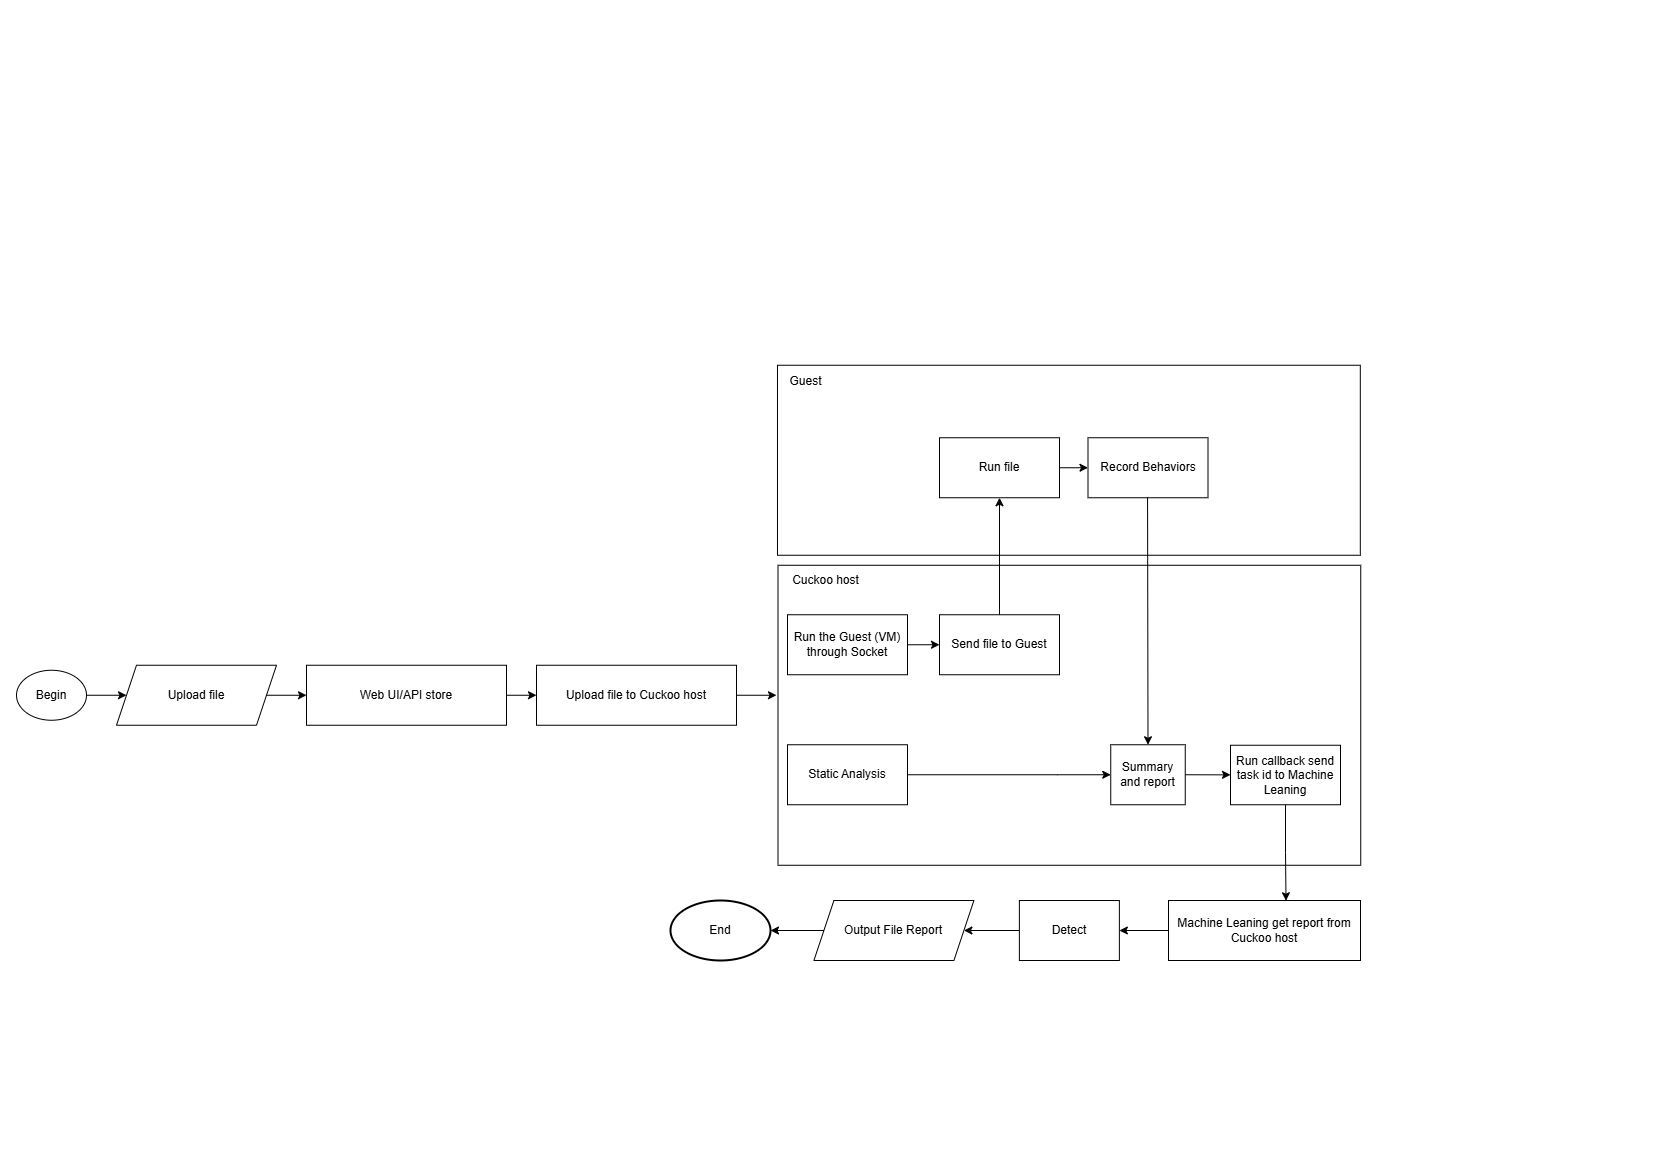

The diagram above was exported from draw.io. Its source (the exported page's mxGraphModel, read from the mxfile embedded in the PNG):
<mxGraphModel dx="1434" dy="738" grid="1" gridSize="10" guides="1" tooltips="1" connect="1" arrows="1" fold="1" page="1" pageScale="1" pageWidth="827" pageHeight="1169" math="0" shadow="0">
  <root>
    <mxCell id="0" />
    <mxCell id="1" parent="0" />
    <mxCell id="7sSF4blHv477PVRj_72G-1" value="Begin" style="ellipse;whiteSpace=wrap;html=1;rotation=0;container=0;" parent="1" vertex="1">
      <mxGeometry x="16" y="669.75" width="70" height="50" as="geometry" />
    </mxCell>
    <mxCell id="7sSF4blHv477PVRj_72G-2" value="Upload file" style="shape=parallelogram;perimeter=parallelogramPerimeter;whiteSpace=wrap;html=1;fixedSize=1;rotation=0;container=0;" parent="1" vertex="1">
      <mxGeometry x="116" y="664.75" width="160" height="60" as="geometry" />
    </mxCell>
    <mxCell id="7sSF4blHv477PVRj_72G-3" value="Web UI/API store" style="rounded=0;whiteSpace=wrap;html=1;rotation=0;container=0;" parent="1" vertex="1">
      <mxGeometry x="306" y="664.75" width="200" height="60" as="geometry" />
    </mxCell>
    <mxCell id="7sSF4blHv477PVRj_72G-4" value="" style="endArrow=classic;html=1;rounded=0;exitX=1;exitY=0.5;exitDx=0;exitDy=0;" parent="1" source="7sSF4blHv477PVRj_72G-2" edge="1">
      <mxGeometry width="50" height="50" relative="1" as="geometry">
        <mxPoint x="401" y="674.75" as="sourcePoint" />
        <mxPoint x="306" y="694.75" as="targetPoint" />
      </mxGeometry>
    </mxCell>
    <mxCell id="7sSF4blHv477PVRj_72G-5" value="" style="endArrow=classic;html=1;rounded=0;exitX=1;exitY=0.5;exitDx=0;exitDy=0;" parent="1" source="7sSF4blHv477PVRj_72G-1" target="7sSF4blHv477PVRj_72G-2" edge="1">
      <mxGeometry width="50" height="50" relative="1" as="geometry">
        <mxPoint x="351" y="414.75" as="sourcePoint" />
        <mxPoint x="301" y="364.75" as="targetPoint" />
      </mxGeometry>
    </mxCell>
    <mxCell id="7sSF4blHv477PVRj_72G-6" value="Upload file to Cuckoo host" style="rounded=0;whiteSpace=wrap;html=1;rotation=0;container=0;" parent="1" vertex="1">
      <mxGeometry x="536" y="664.75" width="200" height="60" as="geometry" />
    </mxCell>
    <mxCell id="7sSF4blHv477PVRj_72G-7" value="" style="endArrow=classic;html=1;rounded=0;exitX=1;exitY=0.5;exitDx=0;exitDy=0;entryX=0;entryY=0.5;entryDx=0;entryDy=0;" parent="1" source="7sSF4blHv477PVRj_72G-3" target="7sSF4blHv477PVRj_72G-6" edge="1">
      <mxGeometry width="50" height="50" relative="1" as="geometry">
        <mxPoint x="451" y="484.75" as="sourcePoint" />
        <mxPoint x="401" y="434.75" as="targetPoint" />
      </mxGeometry>
    </mxCell>
    <mxCell id="7sSF4blHv477PVRj_72G-23" value="" style="edgeStyle=orthogonalEdgeStyle;rounded=0;orthogonalLoop=1;jettySize=auto;html=1;" parent="1" source="7sSF4blHv477PVRj_72G-24" target="7sSF4blHv477PVRj_72G-28" edge="1">
      <mxGeometry relative="1" as="geometry" />
    </mxCell>
    <mxCell id="7sSF4blHv477PVRj_72G-24" value="Machine Leaning get report from Cuckoo host" style="rounded=0;whiteSpace=wrap;html=1;rotation=-90;container=0;" parent="1" vertex="1">
      <mxGeometry x="1061" y="659.75" width="200" height="60" as="geometry" />
    </mxCell>
    <mxCell id="7sSF4blHv477PVRj_72G-26" value="" style="endArrow=classic;html=1;rounded=0;exitX=0.5;exitY=1;exitDx=0;exitDy=0;entryX=0.513;entryY=0.008;entryDx=0;entryDy=0;entryPerimeter=0;" parent="1" source="7sSF4blHv477PVRj_72G-25" target="7sSF4blHv477PVRj_72G-24" edge="1">
      <mxGeometry width="50" height="50" relative="1" as="geometry">
        <mxPoint x="1141" y="359.75" as="sourcePoint" />
        <mxPoint x="1091" y="309.75" as="targetPoint" />
      </mxGeometry>
    </mxCell>
    <mxCell id="7sSF4blHv477PVRj_72G-27" value="" style="edgeStyle=orthogonalEdgeStyle;rounded=0;orthogonalLoop=1;jettySize=auto;html=1;" parent="1" source="7sSF4blHv477PVRj_72G-28" edge="1">
      <mxGeometry relative="1" as="geometry">
        <mxPoint x="1311" y="689.75" as="targetPoint" />
      </mxGeometry>
    </mxCell>
    <mxCell id="7sSF4blHv477PVRj_72G-28" value="Detect" style="rounded=0;whiteSpace=wrap;html=1;rotation=-90;container=0;" parent="1" vertex="1">
      <mxGeometry x="1151" y="659.75" width="200" height="60" as="geometry" />
    </mxCell>
    <mxCell id="7sSF4blHv477PVRj_72G-30" value="End" style="strokeWidth=2;html=1;shape=mxgraph.flowchart.start_1;whiteSpace=wrap;rotation=0;container=0;" parent="1" vertex="1">
      <mxGeometry x="670" y="900" width="100" height="60" as="geometry" />
    </mxCell>
    <mxCell id="7sSF4blHv477PVRj_72G-33" value="Output File Report" style="shape=parallelogram;perimeter=parallelogramPerimeter;whiteSpace=wrap;html=1;fixedSize=1;rotation=0;container=0;" parent="1" vertex="1">
      <mxGeometry x="813.4" y="900" width="160" height="60" as="geometry" />
    </mxCell>
    <mxCell id="7sSF4blHv477PVRj_72G-8" value="" style="endArrow=classic;html=1;rounded=0;exitX=1;exitY=0.5;exitDx=0;exitDy=0;" parent="1" source="7sSF4blHv477PVRj_72G-6" edge="1">
      <mxGeometry width="50" height="50" relative="1" as="geometry">
        <mxPoint x="807" y="749.25" as="sourcePoint" />
        <mxPoint x="776" y="694.75" as="targetPoint" />
      </mxGeometry>
    </mxCell>
    <mxCell id="7sSF4blHv477PVRj_72G-9" value="" style="rounded=0;whiteSpace=wrap;html=1;rotation=-90;container=0;" parent="1" vertex="1">
      <mxGeometry x="973.4" y="168.33" width="190" height="582.83" as="geometry" />
    </mxCell>
    <mxCell id="7sSF4blHv477PVRj_72G-10" value="" style="rounded=0;whiteSpace=wrap;html=1;rotation=-90;container=0;" parent="1" vertex="1">
      <mxGeometry x="918.88" y="423.38" width="300" height="582.75" as="geometry" />
    </mxCell>
    <mxCell id="7sSF4blHv477PVRj_72G-11" value="Static Analysis" style="rounded=0;whiteSpace=wrap;html=1;rotation=0;container=0;" parent="1" vertex="1">
      <mxGeometry x="787" y="744.25" width="120" height="60" as="geometry" />
    </mxCell>
    <mxCell id="7sSF4blHv477PVRj_72G-12" value="Send file to Guest" style="rounded=0;whiteSpace=wrap;html=1;rotation=0;container=0;" parent="1" vertex="1">
      <mxGeometry x="939" y="614.25" width="120" height="60" as="geometry" />
    </mxCell>
    <mxCell id="7sSF4blHv477PVRj_72G-13" value="Run the Guest (VM) through Socket" style="rounded=0;whiteSpace=wrap;html=1;rotation=0;container=0;" parent="1" vertex="1">
      <mxGeometry x="787" y="614.25" width="120" height="60" as="geometry" />
    </mxCell>
    <mxCell id="7sSF4blHv477PVRj_72G-14" value="Run file" style="rounded=0;whiteSpace=wrap;html=1;rotation=0;container=0;" parent="1" vertex="1">
      <mxGeometry x="939" y="437.25" width="120" height="60" as="geometry" />
    </mxCell>
    <mxCell id="7sSF4blHv477PVRj_72G-16" value="Summary and report" style="rounded=0;whiteSpace=wrap;html=1;rotation=0;container=0;" parent="1" vertex="1">
      <mxGeometry x="1110.25" y="744.25" width="74.5" height="60" as="geometry" />
    </mxCell>
    <mxCell id="7sSF4blHv477PVRj_72G-17" value="" style="endArrow=classic;html=1;rounded=0;exitX=1;exitY=0.5;exitDx=0;exitDy=0;" parent="1" source="7sSF4blHv477PVRj_72G-11" target="7sSF4blHv477PVRj_72G-16" edge="1">
      <mxGeometry width="50" height="50" relative="1" as="geometry">
        <mxPoint x="1007" y="1004.25" as="sourcePoint" />
        <mxPoint x="957" y="954.25" as="targetPoint" />
        <Array as="points">
          <mxPoint x="1057" y="774.25" />
        </Array>
      </mxGeometry>
    </mxCell>
    <mxCell id="7sSF4blHv477PVRj_72G-18" value="Cuckoo host" style="text;html=1;align=center;verticalAlign=middle;whiteSpace=wrap;rounded=0;rotation=0;container=0;" parent="1" vertex="1">
      <mxGeometry x="778" y="565.25" width="95" height="30" as="geometry" />
    </mxCell>
    <mxCell id="7sSF4blHv477PVRj_72G-19" value="Guest" style="text;html=1;align=center;verticalAlign=middle;whiteSpace=wrap;rounded=0;rotation=0;container=0;" parent="1" vertex="1">
      <mxGeometry x="758" y="366.25" width="95" height="30" as="geometry" />
    </mxCell>
    <mxCell id="7sSF4blHv477PVRj_72G-20" value="" style="endArrow=classic;html=1;rounded=0;entryX=0;entryY=0.5;entryDx=0;entryDy=0;exitX=1;exitY=0.5;exitDx=0;exitDy=0;" parent="1" source="7sSF4blHv477PVRj_72G-13" target="7sSF4blHv477PVRj_72G-12" edge="1">
      <mxGeometry width="50" height="50" relative="1" as="geometry">
        <mxPoint x="912" y="654.25" as="sourcePoint" />
        <mxPoint x="617" y="674.25" as="targetPoint" />
      </mxGeometry>
    </mxCell>
    <mxCell id="7sSF4blHv477PVRj_72G-21" value="" style="endArrow=classic;html=1;rounded=0;exitX=0.5;exitY=0;exitDx=0;exitDy=0;entryX=0.5;entryY=1;entryDx=0;entryDy=0;" parent="1" source="7sSF4blHv477PVRj_72G-12" target="7sSF4blHv477PVRj_72G-14" edge="1">
      <mxGeometry width="50" height="50" relative="1" as="geometry">
        <mxPoint x="617" y="644.25" as="sourcePoint" />
        <mxPoint x="567" y="594.25" as="targetPoint" />
      </mxGeometry>
    </mxCell>
    <mxCell id="7sSF4blHv477PVRj_72G-22" value="" style="endArrow=classic;html=1;rounded=0;exitX=0.5;exitY=1;exitDx=0;exitDy=0;entryX=0.5;entryY=0;entryDx=0;entryDy=0;" parent="1" source="7sSF4blHv477PVRj_72G-31" target="7sSF4blHv477PVRj_72G-16" edge="1">
      <mxGeometry width="50" height="50" relative="1" as="geometry">
        <mxPoint x="607" y="634.25" as="sourcePoint" />
        <mxPoint x="557" y="584.25" as="targetPoint" />
        <Array as="points">
          <mxPoint x="1147" y="464.25" />
        </Array>
      </mxGeometry>
    </mxCell>
    <mxCell id="Omt4K5_bbj72eJpn3pjH-4" value="" style="edgeStyle=orthogonalEdgeStyle;rounded=0;orthogonalLoop=1;jettySize=auto;html=1;entryX=0.612;entryY=0.004;entryDx=0;entryDy=0;entryPerimeter=0;" parent="1" source="7sSF4blHv477PVRj_72G-25" target="Omt4K5_bbj72eJpn3pjH-2" edge="1">
      <mxGeometry relative="1" as="geometry" />
    </mxCell>
    <mxCell id="7sSF4blHv477PVRj_72G-25" value="Run callback send task id to Machine Leaning" style="rounded=0;whiteSpace=wrap;html=1;rotation=0;container=0;" parent="1" vertex="1">
      <mxGeometry x="1230" y="744.75" width="110" height="59.5" as="geometry" />
    </mxCell>
    <mxCell id="7sSF4blHv477PVRj_72G-31" value="Record Behaviors" style="rounded=0;whiteSpace=wrap;html=1;rotation=0;container=0;" parent="1" vertex="1">
      <mxGeometry x="1087.5" y="437.25" width="120" height="60" as="geometry" />
    </mxCell>
    <mxCell id="7sSF4blHv477PVRj_72G-32" value="" style="endArrow=classic;html=1;rounded=0;exitX=1;exitY=0.5;exitDx=0;exitDy=0;" parent="1" source="7sSF4blHv477PVRj_72G-14" target="7sSF4blHv477PVRj_72G-31" edge="1">
      <mxGeometry width="50" height="50" relative="1" as="geometry">
        <mxPoint x="927" y="219.25" as="sourcePoint" />
        <mxPoint x="877" y="169.25" as="targetPoint" />
      </mxGeometry>
    </mxCell>
    <mxCell id="7sSF4blHv477PVRj_72G-39" value="" style="endArrow=classic;html=1;rounded=0;exitX=1;exitY=0.5;exitDx=0;exitDy=0;" parent="1" source="7sSF4blHv477PVRj_72G-16" target="7sSF4blHv477PVRj_72G-25" edge="1">
      <mxGeometry width="50" height="50" relative="1" as="geometry">
        <mxPoint x="1116" y="734.75" as="sourcePoint" />
        <mxPoint x="1166" y="684.75" as="targetPoint" />
      </mxGeometry>
    </mxCell>
    <mxCell id="7sSF4blHv477PVRj_72G-40" value="" style="endArrow=classic;html=1;rounded=0;exitX=0;exitY=0.5;exitDx=0;exitDy=0;entryX=1;entryY=0.5;entryDx=0;entryDy=0;entryPerimeter=0;" parent="1" source="7sSF4blHv477PVRj_72G-33" target="7sSF4blHv477PVRj_72G-30" edge="1">
      <mxGeometry width="50" height="50" relative="1" as="geometry">
        <mxPoint x="883" y="932.25" as="sourcePoint" />
        <mxPoint x="933" y="882.25" as="targetPoint" />
      </mxGeometry>
    </mxCell>
    <mxCell id="7sSF4blHv477PVRj_72G-42" value="" style="endArrow=classic;html=1;rounded=0;exitX=0;exitY=0.5;exitDx=0;exitDy=0;entryX=1;entryY=0.5;entryDx=0;entryDy=0;" parent="1" source="Omt4K5_bbj72eJpn3pjH-3" target="7sSF4blHv477PVRj_72G-33" edge="1">
      <mxGeometry width="50" height="50" relative="1" as="geometry">
        <mxPoint x="1296" y="714.75" as="sourcePoint" />
        <mxPoint x="1346" y="664.75" as="targetPoint" />
      </mxGeometry>
    </mxCell>
    <mxCell id="Omt4K5_bbj72eJpn3pjH-1" value="" style="edgeStyle=orthogonalEdgeStyle;rounded=0;orthogonalLoop=1;jettySize=auto;html=1;" parent="1" source="Omt4K5_bbj72eJpn3pjH-2" target="Omt4K5_bbj72eJpn3pjH-3" edge="1">
      <mxGeometry relative="1" as="geometry" />
    </mxCell>
    <mxCell id="Omt4K5_bbj72eJpn3pjH-2" value="Machine Leaning get report from Cuckoo host" style="rounded=0;whiteSpace=wrap;html=1;" parent="1" vertex="1">
      <mxGeometry x="1168" y="900" width="192" height="60" as="geometry" />
    </mxCell>
    <mxCell id="Omt4K5_bbj72eJpn3pjH-3" value="Detect" style="rounded=0;whiteSpace=wrap;html=1;" parent="1" vertex="1">
      <mxGeometry x="1018.88" y="900" width="100" height="60" as="geometry" />
    </mxCell>
  </root>
</mxGraphModel>